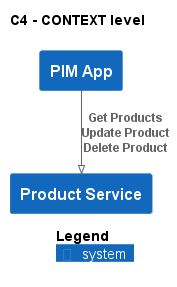

The diagram above was rendered by PlantUML. Its source (embedded in the PNG):
@startuml
!pragma layout smetana
!include ..\..\.c4s\C4_Context.puml

AddElementTag("state:new", $bgColor=green, $fontColor=#ffffff, $borderColor=green, $shadowing="False")
AddElementTag("state:changed", $bgColor=orange, $fontColor=#ffffff, $borderColor=orange, $shadowing="False")
AddElementTag("state:removed", $bgColor=red, $fontColor=#ffffff, $borderColor=red, $shadowing="False")

AddRelTag("state:new", $textColor=green, $lineColor=green)
AddRelTag("state:changed", $textColor=orange, $lineColor=orange)
AddRelTag("state:removed", $textColor=red, $lineColor=red)

SHOW_PERSON_PORTRAIT()
LAYOUT_TOP_DOWN()

skinparam linetype polyline

title C4 - CONTEXT level

System(ECommercePlatform.SoftwareSystems.PIMApp, "PIM App", "")
System(ECommercePlatform.SoftwareSystems.ProductService, "Product Service", "")

Rel(ECommercePlatform.SoftwareSystems.PIMApp, ECommercePlatform.SoftwareSystems.ProductService, "Get Products\nUpdate Product\nDelete Product")


SHOW_LEGEND()
@enduml